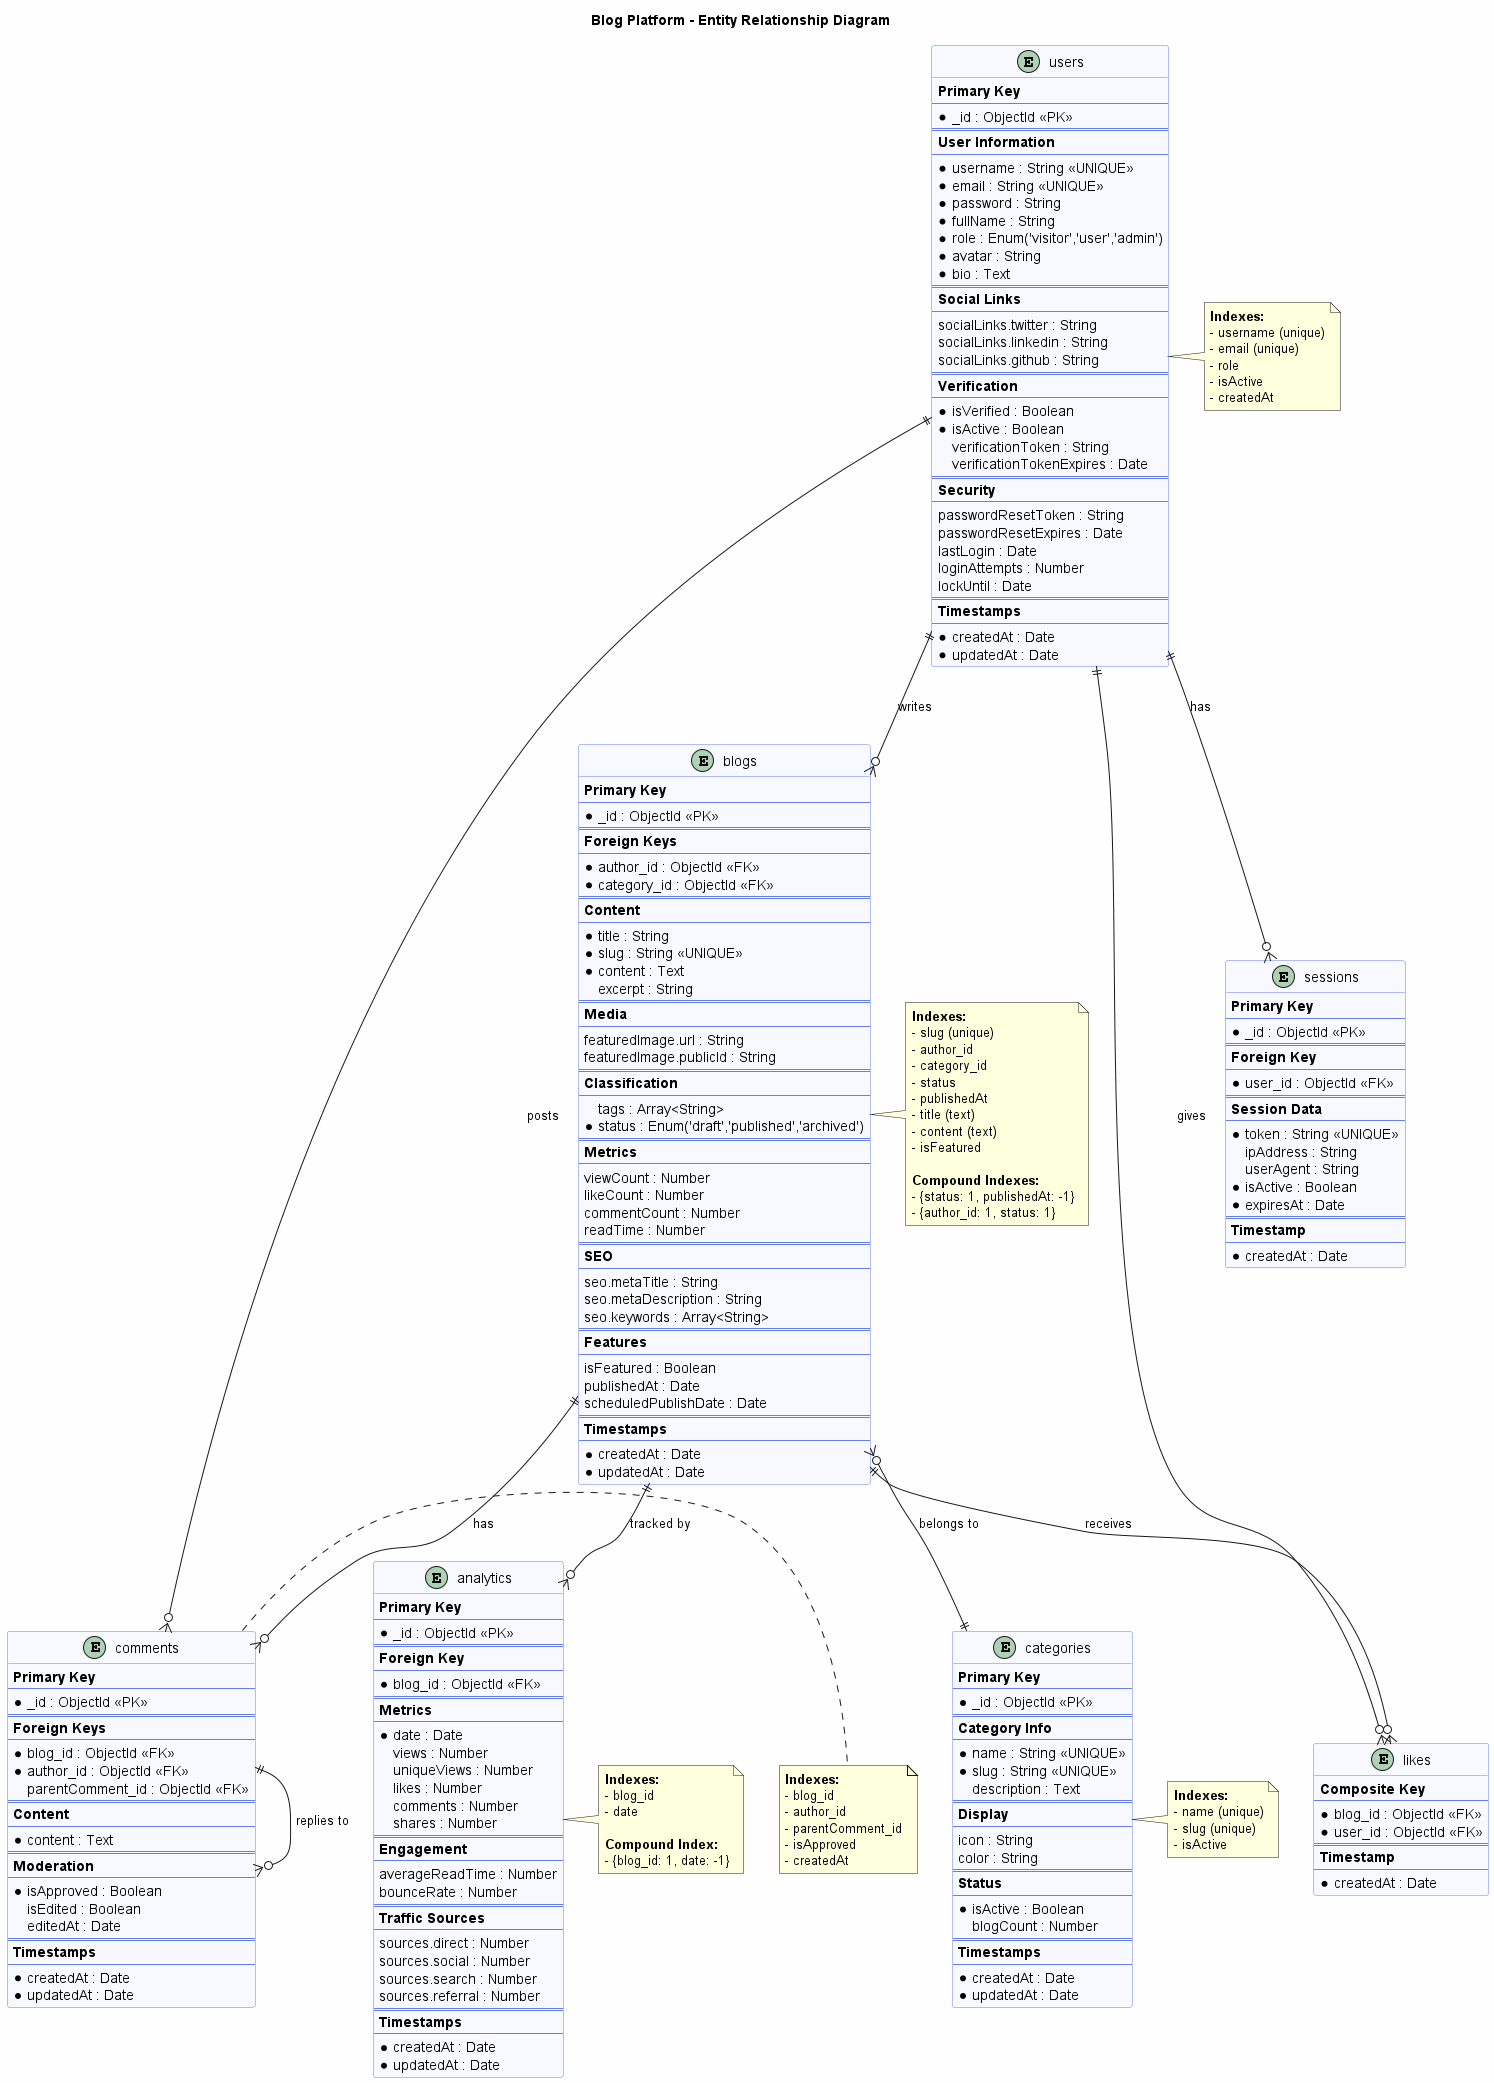

The diagram above was rendered by PlantUML. Its source (embedded in the PNG):
@startuml Database ER Diagram

skinparam backgroundColor #FEFEFE
skinparam classBorderColor #667eea
skinparam classBackgroundColor #f8f9ff

title Blog Platform - Entity Relationship Diagram

entity "users" as user {
  **Primary Key**
  --
  * _id : ObjectId <<PK>>
  ==
  **User Information**
  --
  * username : String <<UNIQUE>>
  * email : String <<UNIQUE>>
  * password : String
  * fullName : String
  * role : Enum('visitor','user','admin')
  * avatar : String
  * bio : Text
  ==
  **Social Links**
  --
  socialLinks.twitter : String
  socialLinks.linkedin : String
  socialLinks.github : String
  ==
  **Verification**
  --
  * isVerified : Boolean
  * isActive : Boolean
  verificationToken : String
  verificationTokenExpires : Date
  ==
  **Security**
  --
  passwordResetToken : String
  passwordResetExpires : Date
  lastLogin : Date
  loginAttempts : Number
  lockUntil : Date
  ==
  **Timestamps**
  --
  * createdAt : Date
  * updatedAt : Date
}

entity "blogs" as blog {
  **Primary Key**
  --
  * _id : ObjectId <<PK>>
  ==
  **Foreign Keys**
  --
  * author_id : ObjectId <<FK>>
  * category_id : ObjectId <<FK>>
  ==
  **Content**
  --
  * title : String
  * slug : String <<UNIQUE>>
  * content : Text
  excerpt : String
  ==
  **Media**
  --
  featuredImage.url : String
  featuredImage.publicId : String
  ==
  **Classification**
  --
  tags : Array<String>
  * status : Enum('draft','published','archived')
  ==
  **Metrics**
  --
  viewCount : Number
  likeCount : Number
  commentCount : Number
  readTime : Number
  ==
  **SEO**
  --
  seo.metaTitle : String
  seo.metaDescription : String
  seo.keywords : Array<String>
  ==
  **Features**
  --
  isFeatured : Boolean
  publishedAt : Date
  scheduledPublishDate : Date
  ==
  **Timestamps**
  --
  * createdAt : Date
  * updatedAt : Date
}

entity "categories" as category {
  **Primary Key**
  --
  * _id : ObjectId <<PK>>
  ==
  **Category Info**
  --
  * name : String <<UNIQUE>>
  * slug : String <<UNIQUE>>
  description : Text
  ==
  **Display**
  --
  icon : String
  color : String
  ==
  **Status**
  --
  * isActive : Boolean
  blogCount : Number
  ==
  **Timestamps**
  --
  * createdAt : Date
  * updatedAt : Date
}

entity "comments" as comment {
  **Primary Key**
  --
  * _id : ObjectId <<PK>>
  ==
  **Foreign Keys**
  --
  * blog_id : ObjectId <<FK>>
  * author_id : ObjectId <<FK>>
  parentComment_id : ObjectId <<FK>>
  ==
  **Content**
  --
  * content : Text
  ==
  **Moderation**
  --
  * isApproved : Boolean
  isEdited : Boolean
  editedAt : Date
  ==
  **Timestamps**
  --
  * createdAt : Date
  * updatedAt : Date
}

entity "likes" as like {
  **Composite Key**
  --
  * blog_id : ObjectId <<FK>>
  * user_id : ObjectId <<FK>>
  ==
  **Timestamp**
  --
  * createdAt : Date
}

entity "analytics" as analytics {
  **Primary Key**
  --
  * _id : ObjectId <<PK>>
  ==
  **Foreign Key**
  --
  * blog_id : ObjectId <<FK>>
  ==
  **Metrics**
  --
  * date : Date
  views : Number
  uniqueViews : Number
  likes : Number
  comments : Number
  shares : Number
  ==
  **Engagement**
  --
  averageReadTime : Number
  bounceRate : Number
  ==
  **Traffic Sources**
  --
  sources.direct : Number
  sources.social : Number
  sources.search : Number
  sources.referral : Number
  ==
  **Timestamps**
  --
  * createdAt : Date
  * updatedAt : Date
}

entity "sessions" as session {
  **Primary Key**
  --
  * _id : ObjectId <<PK>>
  ==
  **Foreign Key**
  --
  * user_id : ObjectId <<FK>>
  ==
  **Session Data**
  --
  * token : String <<UNIQUE>>
  ipAddress : String
  userAgent : String
  * isActive : Boolean
  * expiresAt : Date
  ==
  **Timestamp**
  --
  * createdAt : Date
}

' Relationships with cardinality

user ||--o{ blog : "writes"
user ||--o{ comment : "posts"
user ||--o{ like : "gives"
user ||--o{ session : "has"

blog ||--o{ comment : "has"
blog ||--o{ like : "receives"
blog }o--|| category : "belongs to"
blog ||--o{ analytics : "tracked by"

comment ||--o{ comment : "replies to"

' Indexes notation

note right of user
  **Indexes:**
  - username (unique)
  - email (unique)
  - role
  - isActive
  - createdAt
end note

note right of blog
  **Indexes:**
  - slug (unique)
  - author_id
  - category_id
  - status
  - publishedAt
  - title (text)
  - content (text)
  - isFeatured
  
  **Compound Indexes:**
  - {status: 1, publishedAt: -1}
  - {author_id: 1, status: 1}
end note

note right of category
  **Indexes:**
  - name (unique)
  - slug (unique)
  - isActive
end note

note right of comment
  **Indexes:**
  - blog_id
  - author_id
  - parentComment_id
  - isApproved
  - createdAt
end note

note right of analytics
  **Indexes:**
  - blog_id
  - date
  
  **Compound Index:**
  - {blog_id: 1, date: -1}
end note

@enduml